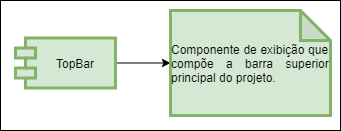

The diagram above was exported from draw.io. Its source (the exported page's mxGraphModel, read from the mxfile embedded in the PNG):
<mxGraphModel dx="799" dy="433" grid="1" gridSize="10" guides="1" tooltips="1" connect="1" arrows="1" fold="1" page="1" pageScale="1" pageWidth="850" pageHeight="1100" math="0" shadow="0">
  <root>
    <mxCell id="0" />
    <mxCell id="1" parent="0" />
    <mxCell id="I7IUV_WAgBbu648wlh8S-19" value="" style="rounded=0;whiteSpace=wrap;html=1;strokeWidth=1;" vertex="1" parent="1">
      <mxGeometry x="40" y="240" width="340" height="130" as="geometry" />
    </mxCell>
    <mxCell id="I7IUV_WAgBbu648wlh8S-17" value="" style="edgeStyle=orthogonalEdgeStyle;rounded=0;orthogonalLoop=1;jettySize=auto;html=1;" edge="1" parent="1" source="I7IUV_WAgBbu648wlh8S-3" target="I7IUV_WAgBbu648wlh8S-15">
      <mxGeometry relative="1" as="geometry" />
    </mxCell>
    <mxCell id="I7IUV_WAgBbu648wlh8S-3" value="TopBar" style="shape=module;align=left;spacingLeft=20;align=center;verticalAlign=middle;strokeWidth=3;fillColor=#d5e8d4;strokeColor=#82b366;" vertex="1" parent="1">
      <mxGeometry x="55" y="277.5" width="100" height="50" as="geometry" />
    </mxCell>
    <mxCell id="I7IUV_WAgBbu648wlh8S-15" value="&lt;div style=&quot;text-align: justify&quot;&gt;&lt;span&gt;Componente de exibição que compõe a barra superior principal do projeto.&lt;/span&gt;&lt;/div&gt;" style="shape=note;whiteSpace=wrap;html=1;backgroundOutline=1;darkOpacity=0.05;fillColor=#d5e8d4;strokeColor=#82b366;strokeWidth=3;" vertex="1" parent="1">
      <mxGeometry x="210" y="250" width="160" height="105" as="geometry" />
    </mxCell>
  </root>
</mxGraphModel>